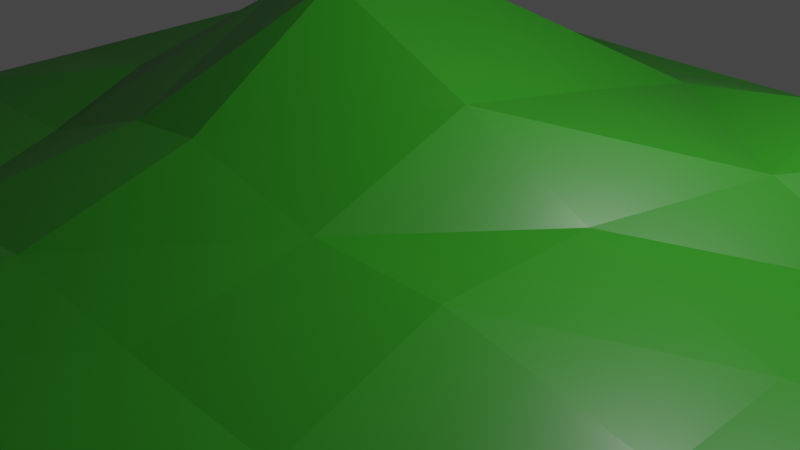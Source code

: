 # Source: HillSmall02.blend  (saved by Blender 2.80.75; exported with 4.5.12 LTS)
import bpy
from mathutils import Matrix  # noqa: F401  (used for matrix-valued properties, if any)

bpy.ops.wm.read_factory_settings(use_empty=True)
scene = bpy.context.scene
scene.name = 'Scene'

# ---- collections
col_collection = bpy.data.collections.new('Collection'); scene.collection.children.link(col_collection)

# ---- materials (node trees are filled in below, after node groups)
mat_material = bpy.data.materials.new('Material')
mat_material.alpha_threshold = 0.0
mat_material.use_transparent_shadow = False
mat_material.line_color = (0.0, 0.0, 0.0, 1.0)

# ---- material node trees
mat_material.use_nodes = True; mat_material.node_tree.nodes.clear()
_N = mat_material.node_tree.nodes; _L = mat_material.node_tree.links
n0 = _N.new('ShaderNodeOutputMaterial'); n0.name = 'Material Output'; n0.location = (300, 300)
n1 = _N.new('ShaderNodeBsdfPrincipled'); n1.name = 'Principled BSDF'; n1.location = (10, 300)
n1.distribution = 'GGX'
n1.subsurface_method = 'BURLEY'
n1.inputs[0].default_value = (0.0244, 0.2396, 0.01003, 1.0)
n1.inputs[2].default_value = 0.4
n1.inputs[3].default_value = 1.45
n1.inputs[27].default_value = (0.0, 0.0, 0.0, 1.0)
n1.inputs[28].default_value = 1.0
_L.new(n1.outputs[0], n0.inputs[0])
n0.is_active_output = True

# ---- world
world_world = bpy.data.worlds.new('World'); scene.world = world_world
world_world.use_nodes = True; world_world.node_tree.nodes.clear()
_N = world_world.node_tree.nodes; _L = world_world.node_tree.links
n0 = _N.new('ShaderNodeOutputWorld'); n0.name = 'World Output'; n0.location = (300, 300)
n1 = _N.new('ShaderNodeBackground'); n1.name = 'Background'; n1.location = (10, 300)
n1.inputs[0].default_value = (0.05088, 0.05088, 0.05088, 1.0)
_L.new(n1.outputs[0], n0.inputs[0])
n0.is_active_output = True
world_world.color = (0.05088, 0.05088, 0.05088)
world_world.use_sun_shadow = False
world_world.sun_shadow_jitter_overblur = 0.0

# ---- cameras
cam_camera = bpy.data.cameras.new('Camera')
cam_camera.clip_end = 100.0
cam_camera.ortho_scale = 7.314

# ---- lights
light_light = bpy.data.lights.new('Light', 'POINT')
light_light.transmission_factor = 0.0
light_light.energy = 1000.0
light_light.shadow_soft_size = 0.1
light_light.shadow_maximum_resolution = 0.006
light_light.use_absolute_resolution = True

# ---- meshes
me_cube = bpy.data.meshes.new('Cube')
me_cube.from_pydata([(1.0, 1.0, 2.055), (1.0, 1.0, 0.05534), (1.0, -1.0, 2.055), (1.0, -1.0, 0.05534), (-1.0, 1.0, 2.055), (-1.0, 1.0, 0.05534), (-1.0, -1.0, 2.055), (-1.0, -1.0, 0.05534), (0.7143, 1.0, 0.05534), (0.4286, 1.0, 0.05534), (0.1429, 1.0, 0.05534), (-0.1428, 1.0, 0.1625), (-0.4286, 1.0, 0.3603), (-0.7143, 1.0, 0.1625), (0.7143, -1.0, 2.055), (0.4286, -1.0, 2.055), (0.1429, -1.0, 2.055), (-0.1429, -1.0, 2.055), (-0.4286, -1.0, 2.055), (-0.7143, -1.0, 2.055), (-0.7143, -1.0, 0.05534), (-0.4286, -1.0, 0.05534), (-0.1429, -1.0, 0.05534), (0.1429, -1.0, 0.05534), (0.4286, -1.0, 0.05534), (0.7143, -1.0, 0.05534), (-0.7143, 1.0, 2.176), (-0.4286, 1.0, 2.384), (-0.1428, 1.0, 2.176), (0.1429, 1.0, 2.055), (0.4286, 1.0, 2.055), (0.7143, 1.0, 2.055), (-1.0, 0.6667, 0.1816), (-1.0, 0.3333, 0.4043), (-1.0, -0.001582, 0.1816), (-0.9996, -0.3333, 0.05534), (-1.0, -0.6667, 0.05534), (1.0, 0.6667, 2.055), (1.0, 0.3314, 2.055), (1.0, -0.00522, 2.055), (1.0, -0.3333, 2.055), (1.0, -0.6667, 2.055), (-1.0, -0.6667, 2.055), (-0.9959, -0.3333, 2.055), (-1.0, -0.00266, 2.196), (-1.0, 0.3335, 2.43), (-1.0, 0.6667, 2.196), (1.0, -0.6667, 0.05534), (1.0, -0.3333, 0.05534), (1.0, -0.001889, 0.05534), (1.0, 0.3324, 0.05534), (1.0, 0.6667, 0.05534), (-0.7143, 0.6667, 1.181), (-0.7143, 0.3379, 2.025), (-0.708, -0.02321, 1.683), (-0.6978, -0.3343, 0.3467), (-0.7093, -0.6667, 0.05534), (-0.4285, 0.6667, 1.967), (-0.4286, 0.336, 4.323), (-0.4286, 0.0387, 4.292), (-0.3828, -0.3333, 1.915), (-0.4286, -0.6667, 0.2115), (-0.1401, 0.6667, 1.622), (-0.1428, 0.3335, 4.282), (-0.1436, -2.98e-08, 4.837), (-0.1368, -0.3333, 4.084), (-0.1429, -0.6667, 1.091), (0.143, 0.6667, 0.613), (0.147, 0.3333, 2.806), (0.1408, -2.98e-08, 5.914), (0.141, -0.3333, 2.429), (0.1429, -0.6667, 0.4827), (0.4286, 0.6667, 0.2115), (0.4686, 0.3285, 2.968), (0.418, -0.003518, 2.47), (0.4095, -0.3333, 2.198), (0.4283, -0.6667, 0.2115), (0.7143, 0.6662, 0.05534), (0.7143, 0.3162, 0.2379), (0.714, -0.007304, 0.5425), (0.7135, -0.3362, 0.2379), (0.7143, -0.6667, 0.05534), (0.7143, 0.6667, 6.348), (0.7158, 0.2969, 2.246), (0.7139, -0.06897, 2.556), (0.7133, -0.3372, 2.246), (0.7143, -0.6667, 2.055), (0.43, 0.6667, 6.322), (0.489, 0.3286, 5.493), (0.3793, -2.98e-08, 4.505), (0.3847, -0.3333, 4.443), (0.4266, -0.6667, 2.219), (0.1429, 0.6667, 4.838), (0.1462, 0.3333, 6.992), (0.142, -2.98e-08, 8.749), (0.1399, -0.3333, 4.464), (0.1429, -0.6667, 2.495), (-0.139, 0.7148, 3.676), (-0.1436, 0.3343, 11.7), (-0.1633, 0.01029, 13.49), (-0.1396, -0.3333, 6.681), (-0.1429, -0.6667, 3.319), (-0.4284, 0.6667, 4.037), (-0.4286, 0.3669, 8.787), (-0.4288, 0.1029, 10.38), (-0.3003, -0.3333, 6.092), (-0.428, -0.6667, 2.219), (-0.7143, 0.6672, 3.23), (-0.7143, 0.3582, 6.184), (-0.7125, -0.04332, 3.737), (-0.5937, -0.3333, 2.367), (-0.7069, -0.6667, 2.055)], [], [(111, 42, 6, 19), (20, 19, 6, 7), (32, 46, 4, 5), (81, 47, 3, 25), (47, 41, 2, 3), (8, 31, 0, 1), (5, 4, 26, 13), (13, 26, 27, 12), (12, 27, 28, 11), (11, 28, 29, 10), (10, 29, 30, 9), (9, 30, 31, 8), (36, 56, 20, 7), (56, 61, 21, 20), (61, 66, 22, 21), (66, 71, 23, 22), (71, 76, 24, 23), (76, 81, 25, 24), (3, 2, 14, 25), (25, 14, 15, 24), (24, 15, 16, 23), (23, 16, 17, 22), (22, 17, 18, 21), (21, 18, 19, 20), (41, 86, 14, 2), (86, 91, 15, 14), (91, 96, 16, 15), (96, 101, 17, 16), (101, 106, 18, 17), (106, 111, 19, 18), (27, 26, 107, 102), (102, 107, 108, 103), (103, 108, 109, 104), (104, 109, 110, 105), (105, 110, 111, 106), (28, 27, 102, 97), (97, 102, 103, 98), (98, 103, 104, 99), (99, 104, 105, 100), (100, 105, 106, 101), (29, 28, 97, 92), (92, 97, 98, 93), (93, 98, 99, 94), (94, 99, 100, 95), (95, 100, 101, 96), (30, 29, 92, 87), (87, 92, 93, 88), (88, 93, 94, 89), (89, 94, 95, 90), (90, 95, 96, 91), (31, 30, 87, 82), (82, 87, 88, 83), (83, 88, 89, 84), (84, 89, 90, 85), (85, 90, 91, 86), (0, 31, 82, 37), (37, 82, 83, 38), (38, 83, 84, 39), (39, 84, 85, 40), (40, 85, 86, 41), (9, 8, 77, 72), (72, 77, 78, 73), (73, 78, 79, 74), (74, 79, 80, 75), (75, 80, 81, 76), (10, 9, 72, 67), (67, 72, 73, 68), (68, 73, 74, 69), (69, 74, 75, 70), (70, 75, 76, 71), (11, 10, 67, 62), (62, 67, 68, 63), (63, 68, 69, 64), (64, 69, 70, 65), (65, 70, 71, 66), (12, 11, 62, 57), (57, 62, 63, 58), (58, 63, 64, 59), (59, 64, 65, 60), (60, 65, 66, 61), (13, 12, 57, 52), (52, 57, 58, 53), (53, 58, 59, 54), (54, 59, 60, 55), (55, 60, 61, 56), (5, 13, 52, 32), (32, 52, 53, 33), (33, 53, 54, 34), (34, 54, 55, 35), (35, 55, 56, 36), (1, 0, 37, 51), (51, 37, 38, 50), (50, 38, 39, 49), (49, 39, 40, 48), (48, 40, 41, 47), (8, 1, 51, 77), (77, 51, 50, 78), (78, 50, 49, 79), (79, 49, 48, 80), (80, 48, 47, 81), (7, 6, 42, 36), (36, 42, 43, 35), (35, 43, 44, 34), (34, 44, 45, 33), (33, 45, 46, 32), (26, 4, 46, 107), (107, 46, 45, 108), (108, 45, 44, 109), (109, 44, 43, 110), (110, 43, 42, 111)])
_uv = me_cube.uv_layers.new(name='UVMap')
_uv.uv.foreach_set('vector', [0.5893, 0.2083, 0.625, 0.2083, 0.625, 0.25, 0.5893, 0.25, 0.375, 0.4643, 0.625, 0.4643, 0.625, 0.5, 0.375, 0.5, 0.375, 0.7083, 0.625, 0.7083, 0.625, 0.75, 0.375, 0.75, 0.5893, 0.9583, 0.625, 0.9583, 0.625, 1.0, 0.5893, 1.0, 0.125, 0.7083, 0.375, 0.7083, 0.375, 0.75, 0.125, 0.75, 0.625, 0.7143, 0.875, 0.7143, 0.875, 0.75, 0.625, 0.75, 0.625, 0.5, 0.875, 0.5, 0.875, 0.5357, 0.625, 0.5357, 0.625, 0.5357, 0.875, 0.5357, 0.875, 0.5714, 0.625, 0.5714, 0.625, 0.5714, 0.875, 0.5714, 0.875, 0.6071, 0.625, 0.6071, 0.625, 0.6071, 0.875, 0.6071, 0.875, 0.6429, 0.625, 0.6429, 0.625, 0.6429, 0.875, 0.6429, 0.875, 0.6786, 0.625, 0.6786, 0.625, 0.6786, 0.875, 0.6786, 0.875, 0.7143, 0.625, 0.7143, 0.375, 0.9583, 0.4107, 0.9583, 0.4107, 1.0, 0.375, 1.0, 0.4107, 0.9583, 0.4464, 0.9583, 0.4464, 1.0, 0.4107, 1.0, 0.4464, 0.9583, 0.4821, 0.9583, 0.4821, 1.0, 0.4464, 1.0, 0.4821, 0.9583, 0.5179, 0.9583, 0.5179, 1.0, 0.4821, 1.0, 0.5179, 0.9583, 0.5536, 0.9583, 0.5536, 1.0, 0.5179, 1.0, 0.5536, 0.9583, 0.5893, 0.9583, 0.5893, 1.0, 0.5536, 1.0, 0.375, 0.25, 0.625, 0.25, 0.625, 0.2857, 0.375, 0.2857, 0.375, 0.2857, 0.625, 0.2857, 0.625, 0.3214, 0.375, 0.3214, 0.375, 0.3214, 0.625, 0.3214, 0.625, 0.3571, 0.375, 0.3571, 0.375, 0.3571, 0.625, 0.3571, 0.625, 0.3929, 0.375, 0.3929, 0.375, 0.3929, 0.625, 0.3929, 0.625, 0.4286, 0.375, 0.4286, 0.375, 0.4286, 0.625, 0.4286, 0.625, 0.4643, 0.375, 0.4643, 0.375, 0.2083, 0.4107, 0.2083, 0.4107, 0.25, 0.375, 0.25, 0.4107, 0.2083, 0.4464, 0.2083, 0.4464, 0.25, 0.4107, 0.25, 0.4464, 0.2083, 0.4821, 0.2083, 0.4821, 0.25, 0.4464, 0.25, 0.4821, 0.2083, 0.5179, 0.2083, 0.5179, 0.25, 0.4821, 0.25, 0.5179, 0.2083, 0.5536, 0.2083, 0.5536, 0.25, 0.5179, 0.25, 0.5536, 0.2083, 0.5893, 0.2083, 0.5893, 0.25, 0.5536, 0.25, 0.5536, 0.0, 0.5893, 0.0, 0.5893, 0.04167, 0.5536, 0.04167, 0.5536, 0.04167, 0.5893, 0.04167, 0.5893, 0.08333, 0.5536, 0.08333, 0.5536, 0.08333, 0.5893, 0.08333, 0.5893, 0.125, 0.5536, 0.125, 0.5536, 0.125, 0.5893, 0.125, 0.5893, 0.1667, 0.5536, 0.1667, 0.5536, 0.1667, 0.5893, 0.1667, 0.5893, 0.2083, 0.5536, 0.2083, 0.5179, 0.0, 0.5536, 0.0, 0.5536, 0.04167, 0.5179, 0.04167, 0.5179, 0.04167, 0.5536, 0.04167, 0.5536, 0.08333, 0.5179, 0.08333, 0.5179, 0.08333, 0.5536, 0.08333, 0.5536, 0.125, 0.5179, 0.125, 0.5179, 0.125, 0.5536, 0.125, 0.5536, 0.1667, 0.5179, 0.1667, 0.5179, 0.1667, 0.5536, 0.1667, 0.5536, 0.2083, 0.5179, 0.2083, 0.4821, 0.0, 0.5179, 0.0, 0.5179, 0.04167, 0.4821, 0.04167, 0.4821, 0.04167, 0.5179, 0.04167, 0.5179, 0.08333, 0.4821, 0.08333, 0.4821, 0.08333, 0.5179, 0.08333, 0.5179, 0.125, 0.4821, 0.125, 0.4821, 0.125, 0.5179, 0.125, 0.5179, 0.1667, 0.4821, 0.1667, 0.4821, 0.1667, 0.5179, 0.1667, 0.5179, 0.2083, 0.4821, 0.2083, 0.4464, 0.0, 0.4821, 0.0, 0.4821, 0.04167, 0.4464, 0.04167, 0.4464, 0.04167, 0.4821, 0.04167, 0.4821, 0.08333, 0.4464, 0.08333, 0.4464, 0.08333, 0.4821, 0.08333, 0.4821, 0.125, 0.4464, 0.125, 0.4464, 0.125, 0.4821, 0.125, 0.4821, 0.1667, 0.4464, 0.1667, 0.4464, 0.1667, 0.4821, 0.1667, 0.4821, 0.2083, 0.4464, 0.2083, 0.4107, 0.0, 0.4464, 0.0, 0.4464, 0.04167, 0.4107, 0.04167, 0.4107, 0.04167, 0.4464, 0.04167, 0.4464, 0.08333, 0.4107, 0.08333, 0.4107, 0.08333, 0.4464, 0.08333, 0.4464, 0.125, 0.4107, 0.125, 0.4107, 0.125, 0.4464, 0.125, 0.4464, 0.1667, 0.4107, 0.1667, 0.4107, 0.1667, 0.4464, 0.1667, 0.4464, 0.2083, 0.4107, 0.2083, 0.375, 0.0, 0.4107, 0.0, 0.4107, 0.04167, 0.375, 0.04167, 0.375, 0.04167, 0.4107, 0.04167, 0.4107, 0.08333, 0.375, 0.08333, 0.375, 0.08333, 0.4107, 0.08333, 0.4107, 0.125, 0.375, 0.125, 0.375, 0.125, 0.4107, 0.125, 0.4107, 0.1667, 0.375, 0.1667, 0.375, 0.1667, 0.4107, 0.1667, 0.4107, 0.2083, 0.375, 0.2083, 0.5536, 0.75, 0.5893, 0.75, 0.5893, 0.7917, 0.5536, 0.7917, 0.5536, 0.7917, 0.5893, 0.7917, 0.5893, 0.8333, 0.5536, 0.8333, 0.5536, 0.8333, 0.5893, 0.8333, 0.5893, 0.875, 0.5536, 0.875, 0.5536, 0.875, 0.5893, 0.875, 0.5893, 0.9167, 0.5536, 0.9167, 0.5536, 0.9167, 0.5893, 0.9167, 0.5893, 0.9583, 0.5536, 0.9583, 0.5179, 0.75, 0.5536, 0.75, 0.5536, 0.7917, 0.5179, 0.7917, 0.5179, 0.7917, 0.5536, 0.7917, 0.5536, 0.8333, 0.5179, 0.8333, 0.5179, 0.8333, 0.5536, 0.8333, 0.5536, 0.875, 0.5179, 0.875, 0.5179, 0.875, 0.5536, 0.875, 0.5536, 0.9167, 0.5179, 0.9167, 0.5179, 0.9167, 0.5536, 0.9167, 0.5536, 0.9583, 0.5179, 0.9583, 0.4821, 0.75, 0.5179, 0.75, 0.5179, 0.7917, 0.4821, 0.7917, 0.4821, 0.7917, 0.5179, 0.7917, 0.5179, 0.8333, 0.4821, 0.8333, 0.4821, 0.8333, 0.5179, 0.8333, 0.5179, 0.875, 0.4821, 0.875, 0.4821, 0.875, 0.5179, 0.875, 0.5179, 0.9167, 0.4821, 0.9167, 0.4821, 0.9167, 0.5179, 0.9167, 0.5179, 0.9583, 0.4821, 0.9583, 0.4464, 0.75, 0.4821, 0.75, 0.4821, 0.7917, 0.4464, 0.7917, 0.4464, 0.7917, 0.4821, 0.7917, 0.4821, 0.8333, 0.4464, 0.8333, 0.4464, 0.8333, 0.4821, 0.8333, 0.4821, 0.875, 0.4464, 0.875, 0.4464, 0.875, 0.4821, 0.875, 0.4821, 0.9167, 0.4464, 0.9167, 0.4464, 0.9167, 0.4821, 0.9167, 0.4821, 0.9583, 0.4464, 0.9583, 0.4107, 0.75, 0.4464, 0.75, 0.4464, 0.7917, 0.4107, 0.7917, 0.4107, 0.7917, 0.4464, 0.7917, 0.4464, 0.8333, 0.4107, 0.8333, 0.4107, 0.8333, 0.4464, 0.8333, 0.4464, 0.875, 0.4107, 0.875, 0.4107, 0.875, 0.4464, 0.875, 0.4464, 0.9167, 0.4107, 0.9167, 0.4107, 0.9167, 0.4464, 0.9167, 0.4464, 0.9583, 0.4107, 0.9583, 0.375, 0.75, 0.4107, 0.75, 0.4107, 0.7917, 0.375, 0.7917, 0.375, 0.7917, 0.4107, 0.7917, 0.4107, 0.8333, 0.375, 0.8333, 0.375, 0.8333, 0.4107, 0.8333, 0.4107, 0.875, 0.375, 0.875, 0.375, 0.875, 0.4107, 0.875, 0.4107, 0.9167, 0.375, 0.9167, 0.375, 0.9167, 0.4107, 0.9167, 0.4107, 0.9583, 0.375, 0.9583, 0.125, 0.5, 0.375, 0.5, 0.375, 0.5417, 0.125, 0.5417, 0.125, 0.5417, 0.375, 0.5417, 0.375, 0.5833, 0.125, 0.5833, 0.125, 0.5833, 0.375, 0.5833, 0.375, 0.625, 0.125, 0.625, 0.125, 0.625, 0.375, 0.625, 0.375, 0.6667, 0.125, 0.6667, 0.125, 0.6667, 0.375, 0.6667, 0.375, 0.7083, 0.125, 0.7083, 0.5893, 0.75, 0.625, 0.75, 0.625, 0.7917, 0.5893, 0.7917, 0.5893, 0.7917, 0.625, 0.7917, 0.625, 0.8333, 0.5893, 0.8333, 0.5893, 0.8333, 0.625, 0.8333, 0.625, 0.875, 0.5893, 0.875, 0.5893, 0.875, 0.625, 0.875, 0.625, 0.9167, 0.5893, 0.9167, 0.5893, 0.9167, 0.625, 0.9167, 0.625, 0.9583, 0.5893, 0.9583, 0.375, 0.5, 0.625, 0.5, 0.625, 0.5417, 0.375, 0.5417, 0.375, 0.5417, 0.625, 0.5417, 0.625, 0.5833, 0.375, 0.5833, 0.375, 0.5833, 0.625, 0.5833, 0.625, 0.625, 0.375, 0.625, 0.375, 0.625, 0.625, 0.625, 0.625, 0.6667, 0.375, 0.6667, 0.375, 0.6667, 0.625, 0.6667, 0.625, 0.7083, 0.375, 0.7083, 0.5893, 0.0, 0.625, 0.0, 0.625, 0.04167, 0.5893, 0.04167, 0.5893, 0.04167, 0.625, 0.04167, 0.625, 0.08333, 0.5893, 0.08333, 0.5893, 0.08333, 0.625, 0.08333, 0.625, 0.125, 0.5893, 0.125, 0.5893, 0.125, 0.625, 0.125, 0.625, 0.1667, 0.5893, 0.1667, 0.5893, 0.1667, 0.625, 0.1667, 0.625, 0.2083, 0.5893, 0.2083])
me_cube.materials.append(mat_material)
me_cube.use_remesh_preserve_volume = False
me_cube.use_remesh_preserve_attributes = False
me_cube.use_mirror_vertex_groups = False
me_cube.update()

# ---- objects
ob_cube = bpy.data.objects.new('Cube', me_cube)
ob_light = bpy.data.objects.new('Light', light_light)
ob_camera = bpy.data.objects.new('Camera', cam_camera)

# ---- transforms, parenting, visibility, modifiers, constraints
ob_cube.location = (0.0, 0.0, 0.0)
ob_cube.scale = (6.171, 5.399, 0.1669)
ob_cube.lock_rotations_4d = False
ob_cube.empty_display_type = 'ARROWS'
ob_cube.lineart.crease_threshold = 0.0
ob_light.location = (4.076, 1.005, 5.904)
ob_light.rotation_euler = (0.6503, 0.05522, 1.866)
ob_light.lock_rotations_4d = False
ob_light.empty_display_type = 'ARROWS'
ob_light.color = (0.0, 0.0, 0.0, 0.0)
ob_light.lineart.crease_threshold = 0.0
ob_camera.location = (7.359, -6.926, 4.958)
ob_camera.rotation_euler = (1.109, 0.0, 0.8149)
ob_camera.lock_rotations_4d = False
ob_camera.empty_display_type = 'ARROWS'
ob_camera.color = (0.0, 0.0, 0.0, 0.0)
ob_camera.display_type = 'WIRE'
ob_camera.lineart.crease_threshold = 0.0

# ---- collection membership
col_collection.objects.link(ob_cube)
col_collection.objects.link(ob_light)
col_collection.objects.link(ob_camera)

# ---- scene / render settings (as saved in the file)
scene.camera = ob_camera
scene.frame_start = 1; scene.frame_end = 250; scene.frame_set(1)
scene.render.engine = 'BLENDER_EEVEE_NEXT'
scene.cycles.use_denoising = False
scene.cycles.samples = 128
scene.cycles.sampling_pattern = 'TABULATED_SOBOL'
scene.cycles.use_adaptive_sampling = False
scene.cycles.use_light_tree = False
scene.view_settings.view_transform = 'Filmic'
bpy.context.view_layer.update()
